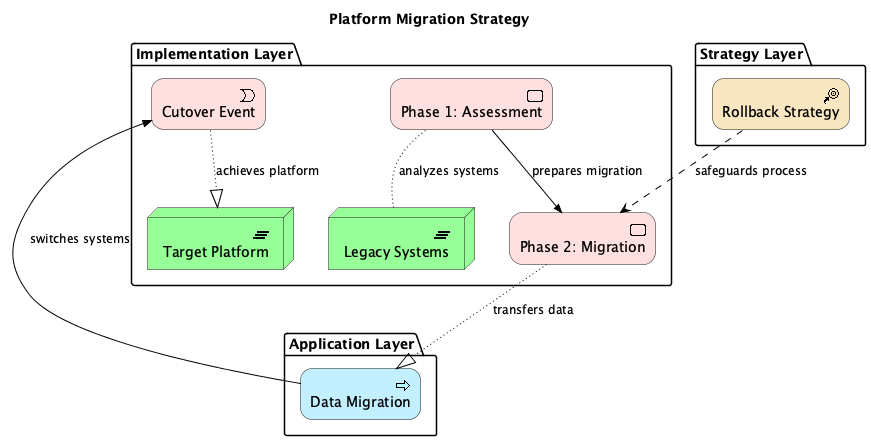

The diagram above was rendered by PlantUML. Its source (embedded in the PNG):
@startuml
!include <archimate/Archimate>

title Platform Migration Strategy

' Description: Shows migration paths from legacy systems, phasing, and rollback strategies


package "Implementation Layer" {
  Implementation_Plateau(legacy_systems, "Legacy Systems")
  Implementation_WorkPackage(migration_phase1, "Phase 1: Assessment")
  Implementation_WorkPackage(migration_phase2, "Phase 2: Migration")
  Implementation_Plateau(target_platform, "Target Platform")
  Implementation_Event(cutover_event, "Cutover Event")
}

package "Strategy Layer" {
  Strategy_CourseOfAction(rollback_plan, "Rollback Strategy")
}

package "Application Layer" {
  Application_Process(data_migration, "Data Migration")
}


' Relationships
Rel_Access(migration_phase1, legacy_systems, "analyzes systems")
Rel_Triggering(migration_phase1, migration_phase2, "prepares migration")
Rel_Realization(migration_phase2, data_migration, "transfers data")
Rel_Triggering(data_migration, cutover_event, "switches systems")
Rel_Realization(cutover_event, target_platform, "achieves platform")
Rel_Influence(rollback_plan, migration_phase2, "safeguards process")

@enduml